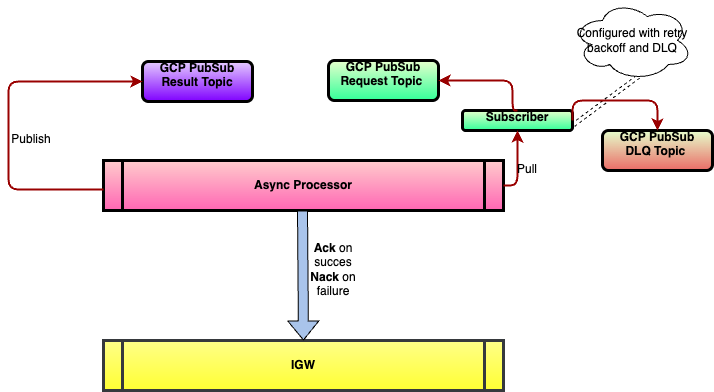

The diagram above was exported from draw.io. Its source (the exported page's mxGraphModel, read from the mxfile embedded in the PNG):
<mxGraphModel dx="1342" dy="676" grid="1" gridSize="10" guides="1" tooltips="1" connect="1" arrows="1" fold="1" page="1" pageScale="1" pageWidth="850" pageHeight="1100" math="0" shadow="0">
  <root>
    <mxCell id="0" />
    <mxCell id="1" parent="0" />
    <mxCell id="cLvVCxV8dcNLdqGReNzC-3" value="Async Processor" style="shape=process;whiteSpace=wrap;align=center;verticalAlign=middle;size=0.0475;fontStyle=1;strokeWidth=3;fillColor=#FFCCCC;gradientColor=#FF66B3;" vertex="1" parent="1">
      <mxGeometry x="200.99999999999991" y="330" width="400" height="50" as="geometry" />
    </mxCell>
    <mxCell id="cLvVCxV8dcNLdqGReNzC-6" value="IGW" style="shape=process;whiteSpace=wrap;align=center;verticalAlign=middle;size=0.0475;fontStyle=1;strokeWidth=3;fillColor=#ffff88;strokeColor=#36393d;gradientColor=#FFFF33;" vertex="1" parent="1">
      <mxGeometry x="200.99999999999991" y="510" width="400" height="50" as="geometry" />
    </mxCell>
    <mxCell id="cLvVCxV8dcNLdqGReNzC-7" value="" style="shape=flexArrow;endArrow=classic;html=1;rounded=0;entryX=0.5;entryY=0;entryDx=0;entryDy=0;fillColor=#A9C4EB;" edge="1" parent="1" target="cLvVCxV8dcNLdqGReNzC-6">
      <mxGeometry x="0.2308" y="-10" width="50" height="50" relative="1" as="geometry">
        <mxPoint x="400" y="380" as="sourcePoint" />
        <mxPoint x="400" y="500" as="targetPoint" />
        <mxPoint as="offset" />
      </mxGeometry>
    </mxCell>
    <mxCell id="cLvVCxV8dcNLdqGReNzC-8" value="&lt;b&gt;Ack&lt;/b&gt; on succes&lt;br&gt;&lt;b&gt;Nack&lt;/b&gt; on failure" style="text;html=1;strokeColor=none;fillColor=none;align=center;verticalAlign=middle;whiteSpace=wrap;rounded=0;" vertex="1" parent="1">
      <mxGeometry x="401" y="424" width="60" height="30" as="geometry" />
    </mxCell>
    <mxCell id="cLvVCxV8dcNLdqGReNzC-9" value="GCP PubSub &lt;br&gt;Request Topic&amp;nbsp;" style="verticalAlign=middle;align=center;overflow=fill;fontSize=12;fontFamily=Helvetica;rounded=1;fontStyle=1;strokeWidth=3;fillColor=#E6FFCC;horizontal=1;html=1;gradientColor=#33FF99;" vertex="1" parent="1">
      <mxGeometry x="426" y="230" width="110" height="40" as="geometry" />
    </mxCell>
    <mxCell id="cLvVCxV8dcNLdqGReNzC-10" value="GCP PubSub&lt;br&gt;Result Topic" style="verticalAlign=middle;align=center;overflow=fill;fontSize=12;fontFamily=Helvetica;rounded=1;fontStyle=1;strokeWidth=3;fillColor=#E5CCFF;horizontal=1;html=1;gradientColor=#7F00FF;" vertex="1" parent="1">
      <mxGeometry x="240" y="231" width="110" height="40" as="geometry" />
    </mxCell>
    <mxCell id="cLvVCxV8dcNLdqGReNzC-11" value="" style="edgeStyle=elbowEdgeStyle;elbow=horizontal;strokeColor=#990000;strokeWidth=2;entryX=0;entryY=0.5;entryDx=0;entryDy=0;" edge="1" parent="1" target="cLvVCxV8dcNLdqGReNzC-10">
      <mxGeometry width="100" height="100" relative="1" as="geometry">
        <mxPoint x="201" y="359" as="sourcePoint" />
        <mxPoint x="106" y="260" as="targetPoint" />
        <Array as="points">
          <mxPoint x="106" y="339" />
        </Array>
      </mxGeometry>
    </mxCell>
    <mxCell id="cLvVCxV8dcNLdqGReNzC-12" value="Publish" style="text;spacingTop=-5;align=center" vertex="1" parent="1">
      <mxGeometry x="114" y="300" width="30" height="20" as="geometry" />
    </mxCell>
    <mxCell id="cLvVCxV8dcNLdqGReNzC-13" value="Subscriber" style="verticalAlign=middle;align=center;overflow=fill;fontSize=12;fontFamily=Helvetica;rounded=1;fontStyle=1;strokeWidth=3;fillColor=#E6FFCC;horizontal=1;html=1;gradientColor=#33FF99;" vertex="1" parent="1">
      <mxGeometry x="560" y="280" width="110" height="20" as="geometry" />
    </mxCell>
    <mxCell id="cLvVCxV8dcNLdqGReNzC-14" value="" style="edgeStyle=elbowEdgeStyle;elbow=horizontal;strokeColor=#990000;strokeWidth=2;entryX=1;entryY=0.5;entryDx=0;entryDy=0;exitX=0.5;exitY=0;exitDx=0;exitDy=0;" edge="1" parent="1" source="cLvVCxV8dcNLdqGReNzC-13" target="cLvVCxV8dcNLdqGReNzC-9">
      <mxGeometry width="100" height="100" relative="1" as="geometry">
        <mxPoint x="211" y="369" as="sourcePoint" />
        <mxPoint x="250" y="261" as="targetPoint" />
        <Array as="points">
          <mxPoint x="610" y="260" />
        </Array>
      </mxGeometry>
    </mxCell>
    <mxCell id="cLvVCxV8dcNLdqGReNzC-15" value="" style="edgeStyle=elbowEdgeStyle;elbow=horizontal;strokeColor=#990000;strokeWidth=2;entryX=0.5;entryY=1;entryDx=0;entryDy=0;exitX=1;exitY=0.5;exitDx=0;exitDy=0;" edge="1" parent="1" source="cLvVCxV8dcNLdqGReNzC-3" target="cLvVCxV8dcNLdqGReNzC-13">
      <mxGeometry width="100" height="100" relative="1" as="geometry">
        <mxPoint x="625" y="290" as="sourcePoint" />
        <mxPoint x="546" y="260" as="targetPoint" />
        <Array as="points">
          <mxPoint x="615" y="380" />
        </Array>
      </mxGeometry>
    </mxCell>
    <mxCell id="cLvVCxV8dcNLdqGReNzC-17" value="Pull" style="text;spacingTop=-5;align=center" vertex="1" parent="1">
      <mxGeometry x="610" y="330" width="30" height="20" as="geometry" />
    </mxCell>
    <mxCell id="cLvVCxV8dcNLdqGReNzC-21" style="rounded=0;orthogonalLoop=1;jettySize=auto;html=1;exitX=0.55;exitY=0.95;exitDx=0;exitDy=0;exitPerimeter=0;entryX=1;entryY=0.75;entryDx=0;entryDy=0;fillColor=#A9C4EB;dashed=1;shape=link;" edge="1" parent="1" source="cLvVCxV8dcNLdqGReNzC-19" target="cLvVCxV8dcNLdqGReNzC-13">
      <mxGeometry relative="1" as="geometry" />
    </mxCell>
    <mxCell id="cLvVCxV8dcNLdqGReNzC-19" value="Configured with retry backoff and DLQ" style="ellipse;shape=cloud;whiteSpace=wrap;html=1;" vertex="1" parent="1">
      <mxGeometry x="670" y="170" width="120" height="80" as="geometry" />
    </mxCell>
    <mxCell id="cLvVCxV8dcNLdqGReNzC-22" value="GCP PubSub &lt;br&gt;DLQ Topic&amp;nbsp;" style="verticalAlign=middle;align=center;overflow=fill;fontSize=12;fontFamily=Helvetica;rounded=1;fontStyle=1;strokeWidth=3;fillColor=#E6FFCC;horizontal=1;html=1;gradientColor=#EA6B66;" vertex="1" parent="1">
      <mxGeometry x="700" y="300" width="110" height="40" as="geometry" />
    </mxCell>
    <mxCell id="cLvVCxV8dcNLdqGReNzC-25" value="" style="edgeStyle=elbowEdgeStyle;elbow=horizontal;strokeColor=#990000;strokeWidth=2;entryX=0.5;entryY=0;entryDx=0;entryDy=0;exitX=1;exitY=0.5;exitDx=0;exitDy=0;" edge="1" parent="1" source="cLvVCxV8dcNLdqGReNzC-13" target="cLvVCxV8dcNLdqGReNzC-22">
      <mxGeometry width="100" height="100" relative="1" as="geometry">
        <mxPoint x="639" y="170" as="sourcePoint" />
        <mxPoint x="560" y="140" as="targetPoint" />
        <Array as="points">
          <mxPoint x="760" y="270" />
        </Array>
      </mxGeometry>
    </mxCell>
  </root>
</mxGraphModel>